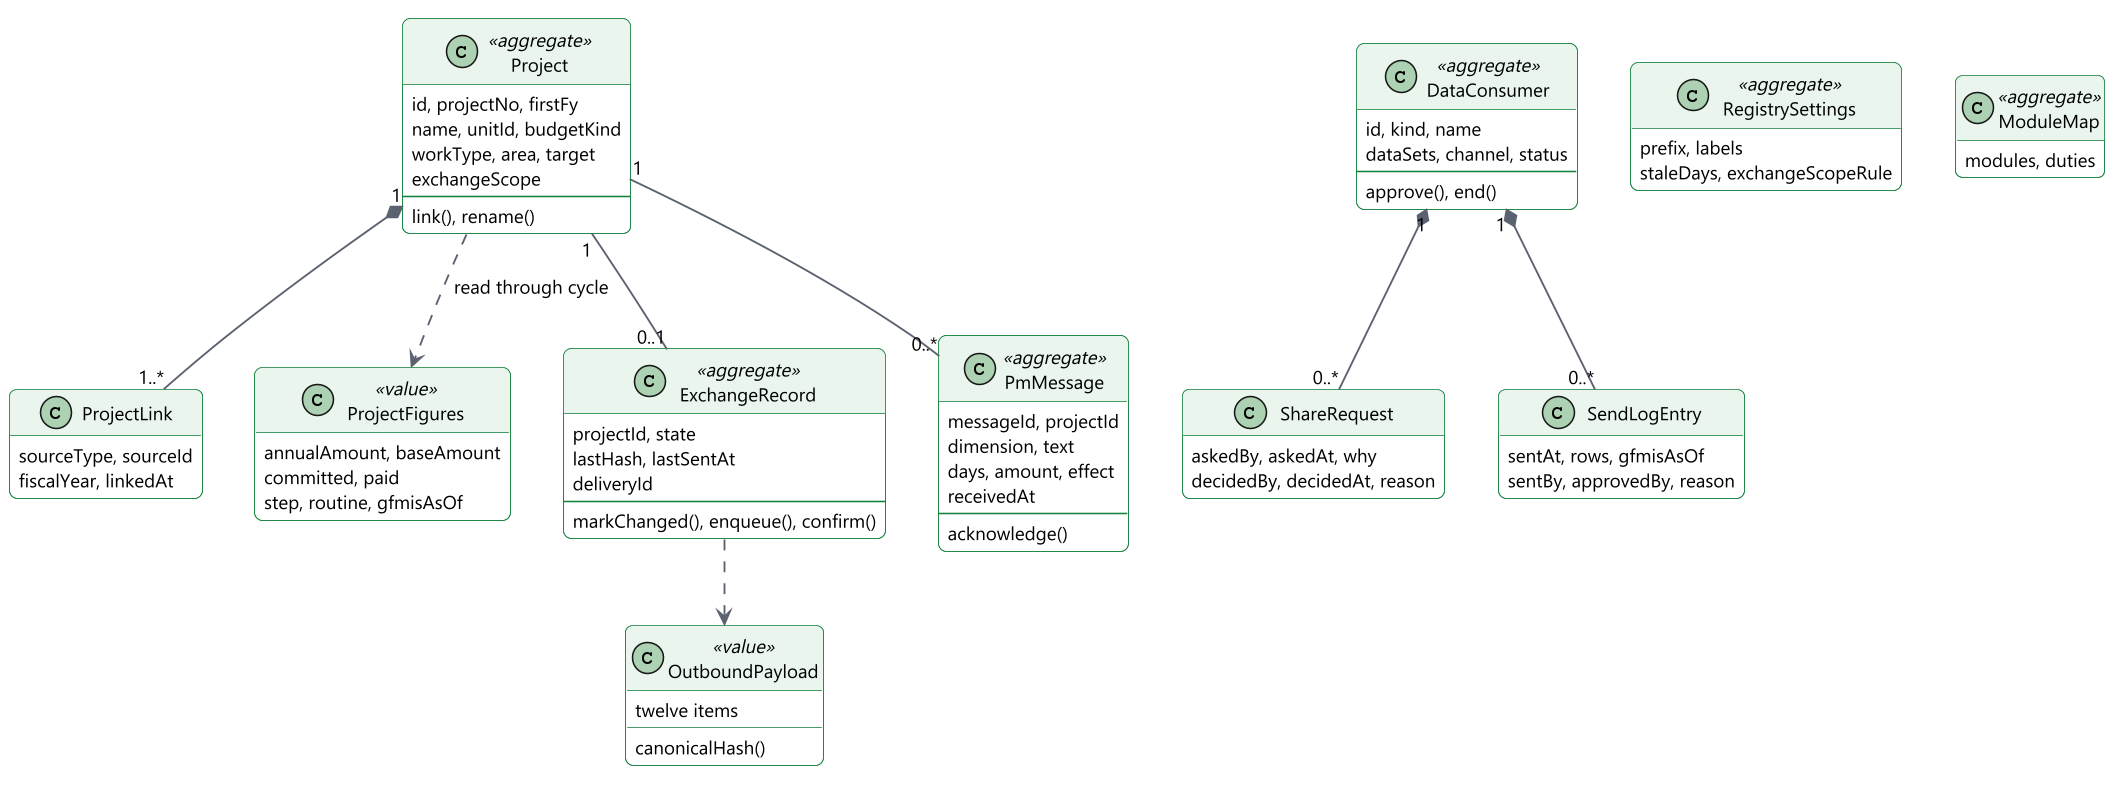

The diagram above was rendered by PlantUML. Its source (embedded in the PNG):
@startuml
!include include/common.puml
' title.th: แบบจำลองโดเมนของ projects
' title.en: The projects domain model
' desc.th: Project ถือรหัสโครงการและลิงก์ไปยังระเบียนต้นทาง ตัวเลขอยู่ใน ProjectFigures ซึ่งคำนวณจากโมดูลเจ้าของ ExchangeRecord เก็บสถานะการส่งของโครงการ PmMessage เก็บข้อความที่รับเข้า DataConsumer ถือคำขอและบันทึกการส่ง
' desc.en: Project holds the project id and links to source records. Figures live in ProjectFigures, computed from the owning modules. ExchangeRecord holds the send state of a project. PmMessage holds a received message. DataConsumer has its requests and send log.
skinparam nodesep 34
skinparam ranksep 46
skinparam defaultTextAlignment left
hide empty methods
class Project <<aggregate>> {
  id, projectNo, firstFy
  name, unitId, budgetKind
  workType, area, target
  exchangeScope
  --
  link(), rename()
}
class ProjectLink {
  sourceType, sourceId
  fiscalYear, linkedAt
}
class ProjectFigures <<value>> {
  annualAmount, baseAmount
  committed, paid
  step, routine, gfmisAsOf
}
class OutboundPayload <<value>> {
  twelve items
  canonicalHash()
}
class ExchangeRecord <<aggregate>> {
  projectId, state
  lastHash, lastSentAt
  deliveryId
  --
  markChanged(), enqueue(), confirm()
}
class PmMessage <<aggregate>> {
  messageId, projectId
  dimension, text
  days, amount, effect
  receivedAt
  --
  acknowledge()
}
class DataConsumer <<aggregate>> {
  id, kind, name
  dataSets, channel, status
  --
  approve(), end()
}
class ShareRequest {
  askedBy, askedAt, why
  decidedBy, decidedAt, reason
}
class SendLogEntry {
  sentAt, rows, gfmisAsOf
  sentBy, approvedBy, reason
}
class RegistrySettings <<aggregate>> {
  prefix, labels
  staleDays, exchangeScopeRule
}
class ModuleMap <<aggregate>> {
  modules, duties
}
Project "1" *-- "1..*" ProjectLink
Project ..> ProjectFigures : $t("อ่านผ่าน cycle", "read through cycle")
Project "1" -- "0..1" ExchangeRecord
ExchangeRecord ..> OutboundPayload
Project "1" -- "0..*" PmMessage
DataConsumer "1" *-- "0..*" ShareRequest
DataConsumer "1" *-- "0..*" SendLogEntry
@enduml